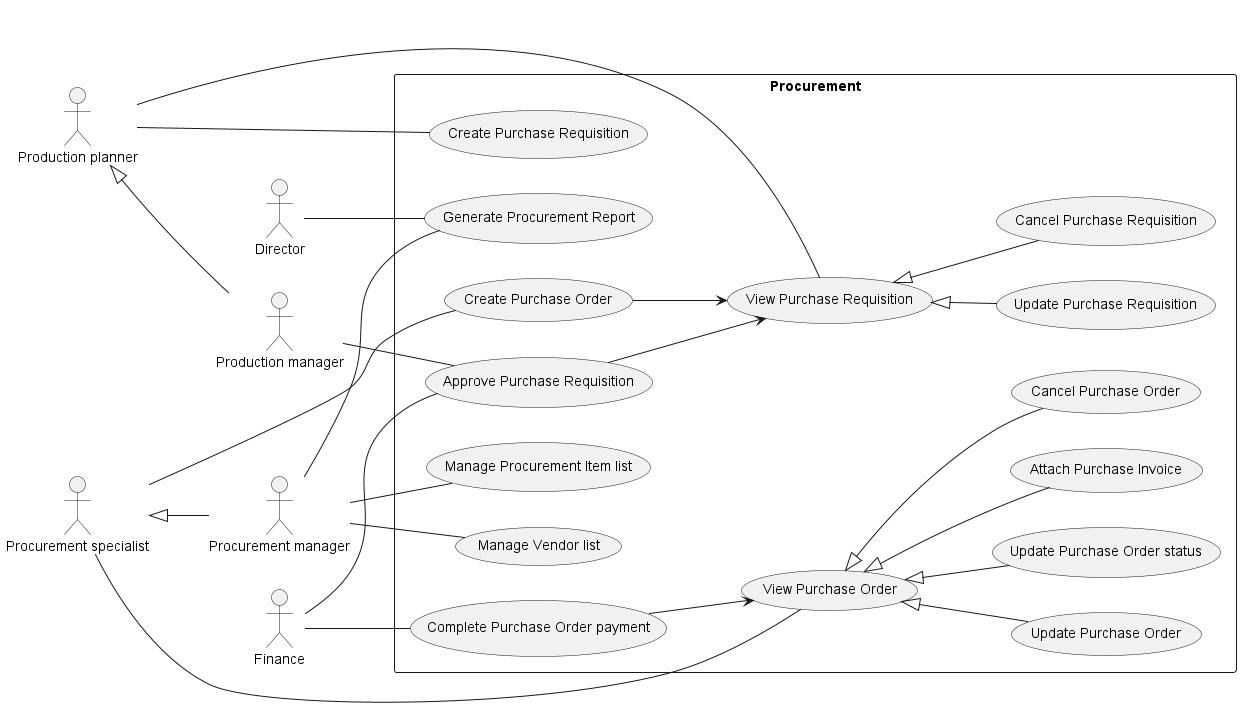

The diagram above was rendered by PlantUML. Its source (embedded in the PNG):
@startuml Procurement
left to right direction

:Director: as d
:Finance: as f

:Production planner: as pp
:Production manager: as prm
pp <|-- prm

:Procurement manager: as pm
:Procurement specialist: as ps
ps <|-- pm

rectangle Procurement {
    pp -- (Create Purchase Requisition)
    pp -- (View Purchase Requisition)
    (View Purchase Requisition) <|-- (Update Purchase Requisition)
    (View Purchase Requisition) <|-- (Cancel Purchase Requisition)
    f -- (Approve Purchase Requisition)
    prm -- (Approve Purchase Requisition)
    (Approve Purchase Requisition) --> (View Purchase Requisition)

    ps -- (Create Purchase Order)
    (Create Purchase Order) --> (View Purchase Requisition)
    ps -- (View Purchase Order)
    (View Purchase Order) <|-- (Update Purchase Order)
    (View Purchase Order) <|-- (Update Purchase Order status)
    (View Purchase Order) <|-- (Attach Purchase Invoice)
    (View Purchase Order) <|-- (Cancel Purchase Order)
    f -- (Complete Purchase Order payment)
    (Complete Purchase Order payment) --> (View Purchase Order)

    pm -- (Manage Vendor list)
    pm -- (Manage Procurement Item list)

    pm -- (Generate Procurement Report)
    d -- (Generate Procurement Report)
}
@enduml